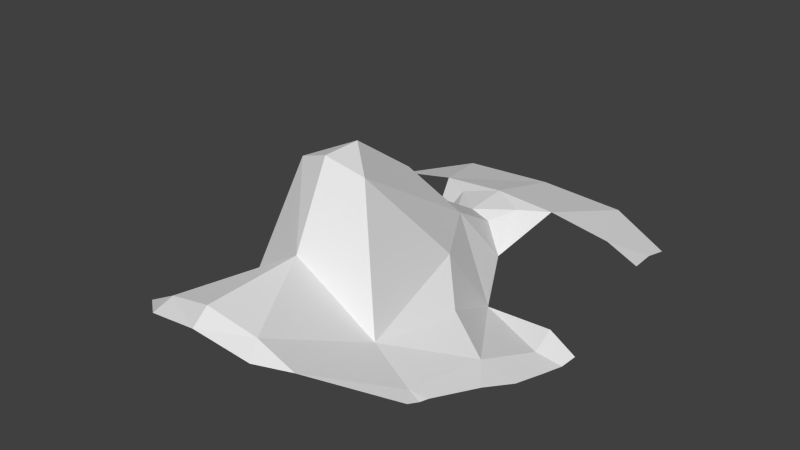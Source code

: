 # Source: head.blend  (saved by Blender 2.65.0; exported with 4.5.12 LTS)
import bpy
from mathutils import Matrix  # noqa: F401  (used for matrix-valued properties, if any)

bpy.ops.wm.read_factory_settings(use_empty=True)
scene = bpy.context.scene
scene.name = 'Scene'

# ---- collections
col_collection_1 = bpy.data.collections.new('Collection 1'); scene.collection.children.link(col_collection_1)

# ---- world
world_world = bpy.data.worlds.new('World'); scene.world = world_world
world_world.color = (0.05088, 0.05088, 0.05088)
world_world.use_sun_shadow = False
world_world.sun_shadow_jitter_overblur = 0.0
world_world.cycles.sampling_method = 'MANUAL'
world_world.cycles.sample_map_resolution = 256

# ---- meshes
me_head = bpy.data.meshes.new('head')
me_head.from_pydata([(0.0, 32.61, 8.104), (-7.348, 39.1, 7.737), (-4.197, 32.7, 6.501), (-34.11, 0.6249, -5.158), (-32.06, -7.43, -2.603), (-27.7, -1.69, -1.381), (-20.39, 60.68, 3.603), (-32.74, 59.32, -2.182), (-33.06, 52.41, -0.3347), (-27.58, 43.31, 5.057), (0.0, 42.6, 8.884), (0.0, 61.89, 4.07), (-13.99, 42.46, 7.97), (0.0, -12.75, 35.96), (-7.618, -10.81, 33.09), (0.0, -21.05, 19.16), (0.0, -4.144, 36.06), (-5.609, 20.58, 13.64), (0.0, 10.76, 25.67), (0.0, 23.67, 13.37), (-28.96, -21.42, 0.5995), (-26.4, -21.22, 1.921), (-29.32, -19.36, 0.3153), (-10.59, -41.07, 15.85), (0.0, -42.26, 18.59), (-18.42, 2.454, 3.66), (-14.43, 19.22, -4.842), (-18.02, -40.17, 11.72), (-28.48, -24.24, 1.549), (-15.87, -18.0, 5.583), (-30.1, 18.46, -3.714), (-35.89, 18.89, -7.904), (-35.32, 15.11, -8.433), (-30.68, 12.48, -5.656), (-12.2, -44.51, 13.33), (0.0, -45.78, 15.66), (-12.68, 7.949, 11.72), (-9.176, 29.9, 0.763), (-34.8, 9.043, -7.138), (-34.29, 44.49, 0.9691)], [], [(0, 1, 2), (3, 4, 5), (6, 7, 8), (8, 9, 6), (10, 11, 12), (13, 14, 15), (16, 14, 13), (11, 6, 12), (17, 18, 19), (1, 0, 10), (20, 21, 22), (23, 15, 24), (5, 25, 26), (27, 21, 28), (29, 27, 23), (25, 5, 29), (30, 31, 32), (32, 33, 30), (34, 23, 35), (1, 10, 12), (14, 17, 36), (2, 1, 37), (17, 19, 0), (17, 0, 2), (21, 29, 5), (27, 29, 21), (18, 14, 16), (21, 5, 4), (4, 22, 21), (14, 29, 15), (21, 20, 28), (15, 29, 23), (23, 24, 35), (36, 17, 26), (23, 27, 34), (25, 36, 26), (17, 14, 18), (2, 37, 17), (29, 14, 36), (36, 25, 29), (33, 38, 3), (3, 5, 33), (30, 33, 26), (33, 5, 26), (32, 38, 33), (37, 26, 17), (1, 12, 37), (8, 39, 9), (9, 12, 6)])
me_head.use_remesh_preserve_volume = False
me_head.use_remesh_preserve_attributes = False
me_head.use_mirror_vertex_groups = False
me_head.update()

# ---- objects
ob_head = bpy.data.objects.new('head', me_head)

# ---- transforms, parenting, visibility, modifiers, constraints
ob_head.location = (0.0, 0.0, 0.0)
ob_head.lineart.crease_threshold = 0.0
_m = ob_head.modifiers.new('Mirror', 'MIRROR')
_m.merge_threshold = 0.5

# ---- collection membership
col_collection_1.objects.link(ob_head)

# ---- scene / render settings (as saved in the file)
scene.frame_start = 1; scene.frame_end = 250; scene.frame_set(1)
scene.render.engine = 'BLENDER_EEVEE_NEXT'
scene.render.image_settings.color_mode = 'RGB'
scene.render.image_settings.compression = 90
scene.render.resolution_percentage = 50
scene.render.dither_intensity = 0.0
scene.render.bake_margin = 2
scene.render.bake_bias = 0.0
scene.cycles.use_denoising = False
scene.cycles.samples = 10
scene.cycles.sampling_pattern = 'TABULATED_SOBOL'
scene.cycles.light_sampling_threshold = 0.0
scene.cycles.use_adaptive_sampling = False
scene.cycles.use_light_tree = False
scene.cycles.blur_glossy = 0.0
scene.cycles.volume_bounces = 1
scene.cycles.pixel_filter_type = 'GAUSSIAN'
scene.cycles.sample_clamp_indirect = 0.0
scene.view_settings.view_transform = 'Standard'
bpy.context.view_layer.update()

# ---- added for rendering (the .blend has no active camera and no usable light): camera, sun
cam_auto = bpy.data.cameras.new('AutoCamera')
cam_auto.lens = 50.0
cam_auto.sensor_width = 36.0
cam_auto.clip_end = 2222.09
ob_auto_camera = bpy.data.objects.new('AutoCamera', cam_auto)
scene.collection.objects.link(ob_auto_camera)
ob_auto_camera.location = (126.615, -143.884, 115.107)
ob_auto_camera.rotation_euler = (1.09748, -7.21219e-08, 0.694738)
scene.camera = ob_auto_camera
light_auto_sun = bpy.data.lights.new('AutoSun', 'SUN')
light_auto_sun.energy = 3.0
light_auto_sun.angle = 0.0523599
ob_auto_sun = bpy.data.objects.new('AutoSun', light_auto_sun)
scene.collection.objects.link(ob_auto_sun)
ob_auto_sun.rotation_euler = (0.872665, 0.174533, 0.523599)
bpy.context.view_layer.update()
